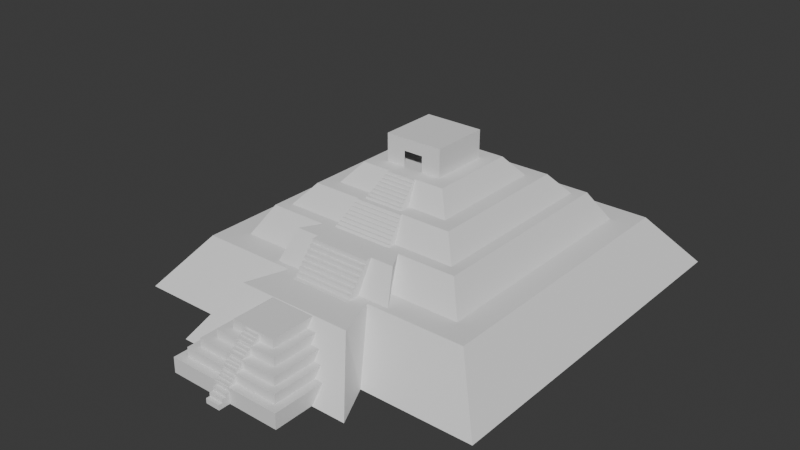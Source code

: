 # Source: PIRAMIDE_SOL.blend  (saved by Blender 4.1.24; exported with 4.5.12 LTS)
import bpy
from mathutils import Matrix  # noqa: F401  (used for matrix-valued properties, if any)

bpy.ops.wm.read_factory_settings(use_empty=True)
scene = bpy.context.scene
scene.name = 'Scene'

# ---- collections
col_collection = bpy.data.collections.new('Collection'); scene.collection.children.link(col_collection)

# ---- world
world_world = bpy.data.worlds.new('World'); scene.world = world_world
world_world.use_nodes = True; world_world.node_tree.nodes.clear()
_N = world_world.node_tree.nodes; _L = world_world.node_tree.links
n0 = _N.new('ShaderNodeOutputWorld'); n0.name = 'World Output'; n0.location = (300, 300)
n1 = _N.new('ShaderNodeBackground'); n1.name = 'Background'; n1.location = (10, 300)
n1.inputs[0].default_value = (0.05088, 0.05088, 0.05088, 1.0)
_L.new(n1.outputs[0], n0.inputs[0])
n0.is_active_output = True
world_world.color = (0.05088, 0.05088, 0.05088)
world_world.use_sun_shadow = False
world_world.sun_shadow_jitter_overblur = 0.0

# ---- meshes
me_cube_016 = bpy.data.meshes.new('Cube.016')
me_cube_016.from_pydata([(-2.041, -1.0, -1.0), (-2.041, -0.07321, -1.0), (-2.041, 1.13, 1.0), (2.041, -1.0, -1.0), (2.041, -0.07321, -1.0), (2.041, 1.13, 1.0), (-2.041, -1.0, -0.9276), (-2.041, 1.022, 1.0), (-2.041, -0.7591, -0.9276), (-2.041, -0.7591, -0.6522), (-2.041, -0.5181, -0.6522), (-2.041, -0.5181, -0.3768), (-2.041, -0.2772, -0.3768), (-2.041, -0.2772, -0.1015), (-2.041, -0.03621, -0.1015), (-2.041, -0.03621, 0.1739), (-2.041, 0.2047, 0.1739), (-2.041, 0.2047, 0.4493), (-2.041, 0.4457, 0.4493), (-2.041, 0.4457, 0.7246), (-2.041, 0.6866, 0.7246), (-2.041, 0.6866, 1.0), (2.041, 1.022, 1.0), (2.041, -1.0, -0.9276), (2.041, 0.6866, 1.0), (2.041, 0.6866, 0.7246), (2.041, 0.4457, 0.7246), (2.041, 0.4457, 0.4493), (2.041, 0.2047, 0.4493), (2.041, 0.2047, 0.1739), (2.041, -0.03621, 0.1739), (2.041, -0.03621, -0.1015), (2.041, -0.2772, -0.1015), (2.041, -0.2772, -0.3768), (2.041, -0.5181, -0.3768), (2.041, -0.5181, -0.6522), (2.041, -0.7591, -0.6522), (2.041, -0.7591, -0.9276), (-12.24, -3.169, -4.435), (-9.553, -0.3969, -0.9653), (-12.24, 21.5, -4.92), (-9.553, 18.86, -1.344), (12.24, -3.169, -4.435), (9.553, -0.3969, -0.9653), (12.24, 21.5, -4.92), (9.553, 18.86, -1.344), (-7.928, 1.241, -0.9975), (-7.928, 17.22, -1.312), (7.928, 17.22, -1.312), (7.928, 1.241, -0.9975), (-6.79, 2.425, 0.9744), (-6.79, 16.11, 0.705), (6.79, 16.11, 0.705), (6.79, 2.425, 0.9744), (-6.07, 3.15, 0.9601), (-6.07, 15.39, 0.7192), (6.07, 15.39, 0.7192), (6.07, 3.15, 0.9601), (-3.993, 5.27, 2.329), (-3.993, 13.32, 2.17), (3.993, 13.32, 2.17), (3.993, 5.27, 2.329), (-4.959, 4.296, 2.348), (-4.959, 14.29, 2.151), (4.959, 14.29, 2.151), (4.959, 4.296, 2.348), (-1.949, 7.355, 3.631), (-1.949, 11.28, 3.554), (1.949, 11.28, 3.554), (1.949, 7.355, 3.631), (-2.956, 6.34, 3.651), (-2.956, 12.3, 3.534), (2.956, 12.3, 3.534), (2.956, 6.34, 3.651), (-1.949, 7.39, 5.522), (-1.949, 11.32, 5.445), (1.949, 11.32, 5.445), (1.949, 7.39, 5.522), (4.08, 21.5, -4.92), (-4.08, 21.5, -4.92), (-3.184, 18.86, -1.344), (3.184, 18.86, -1.344), (-4.815, -3.169, -4.435), (4.815, -3.169, -4.435), (3.02, -0.3969, -0.9653), (-3.02, -0.3969, -0.9653), (-2.643, 17.22, -1.312), (2.643, 17.22, -1.312), (3.287, 1.241, -0.9975), (-3.287, 1.241, -0.9975), (-2.263, 16.11, 0.705), (2.263, 16.11, 0.705), (2.875, 2.425, 0.9744), (-2.875, 2.425, 0.9744), (-2.023, 15.39, 0.7192), (2.023, 15.39, 0.7192), (2.023, 3.15, 0.9601), (-2.023, 3.15, 0.9601), (-1.653, 14.29, 2.151), (1.653, 14.29, 2.151), (1.653, 4.296, 2.348), (-1.653, 4.296, 2.348), (-1.331, 13.32, 2.17), (1.331, 13.32, 2.17), (1.331, 5.27, 2.329), (-1.331, 5.27, 2.329), (-0.9853, 12.3, 3.534), (0.9853, 12.3, 3.534), (0.9853, 6.34, 3.651), (-0.9853, 6.34, 3.651), (-0.6495, 11.28, 3.554), (0.6495, 11.28, 3.554), (0.6495, 7.355, 3.631), (-0.6495, 7.355, 3.631), (-0.6495, 11.32, 5.445), (0.6495, 11.32, 5.445), (0.6495, 7.39, 5.522), (-0.6495, 7.39, 5.522), (-6.134, -5.941, -4.38), (6.134, -5.941, -4.38), (3.925, -3.169, -0.9107), (-3.925, -3.169, -0.9107), (4.187, -0.0512, -0.9721), (-4.187, -0.0512, -0.9721), (3.586, 1.133, 0.9998), (-3.586, 1.133, 0.9998), (2.023, 2.603, 0.9709), (-2.023, 2.603, 0.9709), (-1.331, 4.554, 2.343), (1.331, 4.554, 2.343), (1.653, 4.296, 2.348), (1.986, 2.676, 1.114), (1.653, 4.174, 2.35), (1.701, 4.082, 2.171), (1.701, 3.96, 2.174), (1.748, 3.868, 1.995), (1.748, 3.746, 1.997), (1.796, 3.654, 1.818), (1.796, 3.532, 1.82), (1.843, 3.44, 1.641), (1.843, 3.318, 1.644), (1.891, 3.226, 1.465), (1.891, 3.104, 1.467), (1.938, 3.012, 1.288), (1.938, 2.89, 1.29), (1.986, 2.798, 1.111), (-1.986, 2.676, 1.114), (-1.653, 4.296, 2.348), (-1.986, 2.798, 1.111), (-1.938, 2.89, 1.29), (-1.938, 3.012, 1.288), (-1.891, 3.104, 1.467), (-1.891, 3.226, 1.465), (-1.843, 3.318, 1.644), (-1.843, 3.44, 1.641), (-1.796, 3.532, 1.82), (-1.796, 3.654, 1.818), (-1.748, 3.746, 1.997), (-1.748, 3.868, 1.995), (-1.701, 3.96, 2.174), (-1.701, 4.082, 2.171), (-1.653, 4.174, 2.35), (0.9853, 6.34, 3.651), (1.294, 4.602, 2.484), (0.9853, 6.173, 3.654), (1.029, 6.115, 3.484), (1.029, 5.948, 3.487), (1.074, 5.891, 3.317), (1.074, 5.724, 3.32), (1.118, 5.667, 3.15), (1.118, 5.5, 3.153), (1.162, 5.442, 2.983), (1.162, 5.275, 2.986), (1.206, 5.218, 2.815), (1.206, 5.051, 2.819), (1.25, 4.993, 2.648), (1.25, 4.826, 2.652), (1.294, 4.769, 2.481), (-1.294, 4.602, 2.484), (-0.9853, 6.34, 3.651), (-1.294, 4.769, 2.481), (-1.25, 4.826, 2.652), (-1.25, 4.993, 2.648), (-1.206, 5.051, 2.819), (-1.206, 5.218, 2.815), (-1.162, 5.275, 2.986), (-1.162, 5.442, 2.983), (-1.118, 5.5, 3.153), (-1.118, 5.667, 3.15), (-1.074, 5.724, 3.32), (-1.074, 5.891, 3.317), (-1.029, 5.948, 3.487), (-1.029, 6.115, 3.484), (-0.9853, 6.173, 3.654), (3.892, -8.574, -3.238), (3.878, -8.595, -4.301), (-3.888, -8.573, -3.179), (-3.902, -8.594, -4.242), (3.337, -8.028, -3.245), (-3.333, -8.027, -3.195), (3.345, -8.015, -2.61), (-3.324, -8.014, -2.559), (2.832, -7.51, -2.616), (-2.812, -7.509, -2.573), (2.84, -7.499, -2.028), (-2.804, -7.498, -1.986), (2.192, -6.86, -2.036), (-2.155, -6.859, -2.004), (2.199, -6.849, -1.471), (-2.148, -6.848, -1.438), (1.551, -6.211, -1.479), (-1.5, -6.211, -1.455), (1.559, -6.2, -0.8933), (-1.493, -6.199, -0.8703), (-1.493, -3.193, -0.9311), (3.337, -5.074, -3.305), (3.892, -5.078, -3.309), (1.559, -3.211, -0.9538), (3.345, -4.587, -2.679), (2.192, -4.118, -2.092), (3.878, -5.921, -4.355), (1.551, -3.674, -1.53), (2.199, -3.678, -1.535), (2.832, -4.584, -2.675), (2.84, -4.122, -2.097), (3.892, -5.059, -3.309), (-3.888, -5.014, -3.251), (-3.902, -5.835, -4.298), (3.337, -5.056, -3.305), (-3.333, -5.017, -3.256), (3.345, -4.565, -2.679), (-3.325, -4.526, -2.63), (2.832, -4.562, -2.676), (-2.812, -4.529, -2.634), (2.84, -4.108, -2.097), (-2.804, -4.075, -2.055), (2.192, -4.104, -2.092), (-2.155, -4.078, -2.06), (2.199, -3.666, -1.535), (-2.148, -3.641, -1.503), (1.551, -3.663, -1.53), (-1.5, -3.645, -1.507), (1.559, -3.21, -0.9538), (-1.346, -3.193, -0.9322), (-1.493, -3.193, -0.9322), (3.878, -5.881, -4.356), (-0.4802, -8.574, -3.199), (0.4755, -8.574, -3.218), (0.474, -8.594, -4.281), (-0.489, -8.594, -4.262), (-0.4689, -8.027, -3.211), (0.4778, -8.027, -3.228), (-0.4533, -8.015, -2.576), (0.4694, -8.015, -2.593), (-0.4556, -7.51, -2.588), (0.4802, -7.51, -2.602), (-0.4518, -7.498, -2.0), (0.4841, -7.499, -2.014), (-0.4706, -6.859, -2.014), (0.5092, -6.86, -2.025), (-0.4656, -6.849, -1.449), (0.5142, -6.849, -1.46), (-0.4832, -6.211, -1.463), (0.5341, -6.211, -1.471), (-0.4755, -6.199, -0.878), (0.5418, -6.2, -0.8856), (-0.4755, -3.199, -0.9387), (0.5418, -3.205, -0.9463), (-0.3778, -3.199, -0.9394), (0.5906, -3.204, -0.9466), (0.474, -9.365, -4.266), (-0.489, -9.365, -4.247), (-0.4689, -8.546, -3.201), (0.4778, -8.546, -3.218), (-0.4556, -7.994, -2.578), (0.4802, -7.995, -2.592), (-0.4359, -7.48, -2.002), (0.4733, -7.48, -2.013), (-0.4832, -6.797, -1.452), (0.5341, -6.797, -1.459), (-0.4802, -8.574, -3.199), (-0.4886, -9.363, -4.159), (-0.4814, -8.578, -3.443), (-0.4826, -8.835, -3.438), (-0.4838, -8.84, -3.681), (-0.485, -9.097, -3.676), (-0.4862, -9.101, -3.92), (-0.4874, -9.358, -3.915), (0.4744, -9.363, -4.178), (0.4755, -8.574, -3.218), (0.4756, -9.359, -3.935), (0.4744, -9.102, -3.94), (0.4756, -9.097, -3.696), (0.4744, -8.84, -3.701), (0.4755, -8.836, -3.457), (0.4743, -8.579, -3.462), (-0.4533, -8.015, -2.576), (-0.4689, -8.546, -3.201), (-0.4542, -8.018, -2.735), (-0.4582, -8.191, -2.731), (-0.4591, -8.194, -2.89), (-0.4631, -8.367, -2.887), (-0.464, -8.37, -3.046), (-0.468, -8.543, -3.042), (0.4778, -8.546, -3.218), (0.4694, -8.015, -2.593), (0.4787, -8.543, -3.059), (0.4747, -8.37, -3.062), (0.4756, -8.367, -2.904), (0.4716, -8.194, -2.907), (0.4725, -8.191, -2.748), (0.4685, -8.018, -2.752), (-0.4518, -7.498, -2.0), (-0.4555, -7.994, -2.556), (-0.4527, -7.501, -2.141), (-0.4527, -7.663, -2.138), (-0.4536, -7.665, -2.28), (-0.4536, -7.827, -2.276), (-0.4546, -7.83, -2.418), (-0.4546, -7.991, -2.415), (0.4804, -7.994, -2.57), (0.4841, -7.499, -2.014), (0.4813, -7.992, -2.429), (0.4813, -7.83, -2.432), (0.4822, -7.827, -2.291), (0.4822, -7.666, -2.294), (0.4831, -7.663, -2.152), (0.4831, -7.501, -2.156), (-0.4656, -6.849, -1.449), (-0.4359, -7.48, -2.002), (-0.4582, -6.851, -1.59), (-0.4582, -7.058, -1.586), (-0.4508, -7.061, -1.727), (-0.4508, -7.267, -1.723), (-0.4434, -7.27, -1.865), (-0.4434, -7.477, -1.861), (0.4733, -7.48, -2.012), (0.5142, -6.849, -1.46), (0.4836, -7.477, -1.871), (0.4836, -7.27, -1.875), (0.4938, -7.268, -1.734), (0.4938, -7.061, -1.738), (0.504, -7.058, -1.597), (0.504, -6.851, -1.601), (-0.4755, -6.199, -0.878), (-0.4829, -6.797, -1.432), (-0.4773, -6.202, -1.019), (-0.4773, -6.398, -1.015), (-0.4792, -6.4, -1.157), (-0.4792, -6.596, -1.153), (-0.481, -6.599, -1.294), (-0.481, -6.794, -1.29), (0.5344, -6.797, -1.44), (0.5418, -6.2, -0.8856), (0.5362, -6.794, -1.298), (0.5362, -6.599, -1.302), (0.5381, -6.596, -1.161), (0.5381, -6.401, -1.165), (0.54, -6.398, -1.023), (0.54, -6.202, -1.027), (1.949, 11.3, 4.612), (1.949, 7.375, 4.689), (-1.949, 7.375, 4.689), (-1.949, 11.3, 4.612), (0.6495, 11.3, 4.612), (-0.6495, 11.3, 4.612), (-0.6495, 7.375, 4.689), (0.6495, 7.375, 4.689)], [], [(5, 2, 7, 22), (1, 2, 5, 4), (0, 6, 8, 9, 10, 11, 12, 13, 14, 15, 16, 17, 18, 19, 20, 21, 7, 2, 1), (1, 4, 3, 0), (4, 5, 22, 24, 25, 26, 27, 28, 29, 30, 31, 32, 33, 34, 35, 36, 37, 23, 3), (22, 7, 21, 24), (24, 21, 20, 25), (25, 20, 19, 26), (26, 19, 18, 27), (27, 18, 17, 28), (28, 17, 16, 29), (29, 16, 15, 30), (30, 15, 14, 31), (31, 14, 13, 32), (32, 13, 12, 33), (33, 12, 11, 34), (34, 11, 10, 35), (35, 10, 9, 36), (36, 9, 8, 37), (37, 8, 6, 23), (3, 23, 6, 0), (38, 39, 41, 40), (78, 81, 45, 44), (44, 45, 43, 42), (82, 85, 39, 38), (78, 44, 42, 83), (43, 45, 48, 49), (88, 49, 53, 92), (41, 39, 46, 47), (84, 43, 49, 88), (80, 41, 47, 86), (92, 53, 57, 96), (86, 47, 51, 90), (49, 48, 52, 53), (47, 46, 50, 51), (96, 57, 65, 100), (90, 51, 55, 94), (53, 52, 56, 57), (51, 50, 54, 55), (61, 60, 72, 73), (94, 55, 63, 98), (57, 56, 64, 65), (55, 54, 62, 63), (58, 59, 63, 62), (103, 60, 64, 99), (60, 61, 65, 64), (105, 58, 62, 101), (361, 360, 76, 77), (59, 58, 70, 71), (104, 61, 73, 108), (102, 59, 71, 106), (66, 67, 71, 70), (111, 68, 72, 107), (68, 69, 73, 72), (113, 66, 70, 109), (114, 75, 74, 117), (363, 362, 74, 75), (367, 361, 77, 116), (365, 363, 75, 114), (360, 364, 115, 76), (364, 365, 114, 115), (362, 366, 117, 74), (366, 367, 116, 117), (76, 115, 116, 77), (115, 114, 117, 116), (69, 112, 108, 73), (112, 113, 109, 108), (67, 110, 106, 71), (110, 111, 107, 106), (60, 103, 107, 72), (103, 102, 106, 107), (58, 105, 109, 70), (109, 105, 128, 178, 180, 181, 182, 183, 184, 185, 186, 187, 188, 189, 190, 191, 192, 193, 179), (61, 104, 100, 65), (104, 105, 101, 100), (59, 102, 98, 63), (102, 103, 99, 98), (56, 95, 99, 64), (95, 94, 98, 99), (52, 91, 95, 56), (91, 90, 94, 95), (54, 97, 101, 62), (97, 96, 126, 127), (48, 87, 91, 52), (87, 86, 90, 91), (50, 93, 97, 54), (93, 92, 96, 97), (45, 81, 87, 48), (81, 80, 86, 87), (39, 85, 89, 46), (85, 84, 88, 89), (46, 89, 93, 50), (93, 89, 123, 125), (40, 79, 82, 38), (79, 78, 83, 82), (42, 43, 84, 83), (83, 84, 120, 119), (40, 41, 80, 79), (79, 80, 81, 78), (119, 120, 121, 118), (85, 82, 118, 121), (84, 85, 121, 120), (82, 83, 119, 118), (123, 122, 124, 125), (92, 93, 125, 124), (89, 88, 122, 123), (88, 92, 124, 122), (96, 100, 130, 132, 133, 134, 135, 136, 137, 138, 139, 140, 141, 142, 143, 144, 145, 131, 126), (101, 97, 127, 146, 148, 149, 150, 151, 152, 153, 154, 155, 156, 157, 158, 159, 160, 161, 147), (104, 108, 162, 164, 165, 166, 167, 168, 169, 170, 171, 172, 173, 174, 175, 176, 177, 163, 129), (127, 126, 131, 146), (130, 147, 161, 132), (132, 161, 160, 133), (133, 160, 159, 134), (134, 159, 158, 135), (135, 158, 157, 136), (136, 157, 156, 137), (137, 156, 155, 138), (138, 155, 154, 139), (139, 154, 153, 140), (140, 153, 152, 141), (141, 152, 151, 142), (142, 151, 150, 143), (143, 150, 149, 144), (144, 149, 148, 145), (145, 148, 146, 131), (100, 101, 147, 130), (108, 109, 179, 162), (105, 104, 129, 128), (162, 179, 193, 164), (164, 193, 192, 165), (165, 192, 191, 166), (166, 191, 190, 167), (167, 190, 189, 168), (168, 189, 188, 169), (169, 188, 187, 170), (170, 187, 186, 171), (171, 186, 185, 172), (172, 185, 184, 173), (173, 184, 183, 174), (174, 183, 182, 175), (175, 182, 181, 176), (176, 181, 180, 177), (177, 180, 178, 163), (128, 129, 163, 178), (225, 245, 220, 216), (246, 196, 197, 249), (246, 250, 199, 196), (225, 216, 215, 228), (230, 218, 223, 232), (228, 215, 218, 230), (250, 252, 201, 199), (252, 254, 203, 201), (254, 256, 205, 203), (232, 223, 224, 234), (234, 224, 219, 236), (256, 258, 207, 205), (236, 219, 222, 238), (258, 260, 209, 207), (262, 264, 213, 211), (260, 262, 211, 209), (238, 222, 221, 240), (264, 266, 214, 213), (240, 221, 217, 242), (244, 243, 214), (219, 206, 204, 224), (221, 210, 208, 222), (222, 208, 206, 219), (217, 212, 210, 221), (215, 198, 194, 216), (216, 194, 195, 220), (223, 202, 200, 218), (218, 200, 198, 215), (224, 204, 202, 223), (266, 214, 243, 268), (211, 213, 214, 244, 241), (209, 211, 241, 239), (207, 209, 239, 237), (205, 207, 237, 235), (203, 205, 235, 233), (201, 203, 233, 231), (199, 201, 231, 229), (197, 227, 245, 220, 195, 248, 249), (196, 226, 227, 197), (196, 199, 229, 226), (244, 241, 239, 237, 235, 233, 231, 229, 226, 227, 245, 225, 228, 230, 232, 234, 236, 238, 240, 242, 269, 268, 243), (217, 267, 269, 242), (267, 266, 268, 269), (212, 217, 267, 265), (265, 267, 266, 264), (208, 210, 263, 261), (261, 263, 262, 260), (210, 212, 265, 263), (247, 289, 295, 294, 293, 292, 291, 290, 288, 270, 248), (206, 208, 261, 259), (246, 280, 289, 247), (204, 206, 259, 257), (257, 259, 258, 256), (202, 204, 257, 255), (200, 202, 255, 253), (253, 255, 254, 252), (198, 200, 253, 251), (261, 337, 343, 342, 341, 340, 339, 338, 336, 277, 259), (194, 198, 251, 247), (247, 251, 250, 246), (194, 247, 248, 195), (257, 321, 327, 326, 325, 324, 323, 322, 320, 275, 255), (262, 278, 345, 351, 350, 349, 348, 347, 346, 344, 264), (258, 276, 329, 335, 334, 333, 332, 331, 330, 328, 260), (254, 274, 313, 319, 318, 317, 316, 315, 314, 312, 256), (250, 272, 297, 303, 302, 301, 300, 299, 298, 296, 252), (249, 271, 281, 287, 286, 285, 284, 283, 282, 280, 246), (265, 353, 359, 358, 357, 356, 355, 354, 352, 279, 263), (255, 275, 274, 254), (263, 279, 278, 262), (264, 344, 353, 265), (248, 270, 271, 249), (260, 328, 337, 261), (275, 320, 313, 274), (253, 305, 311, 310, 309, 308, 307, 306, 304, 273, 251), (279, 352, 345, 278), (251, 273, 272, 250), (259, 277, 276, 258), (277, 336, 329, 276), (273, 304, 297, 272), (280, 282, 295, 289), (282, 283, 294, 295), (283, 284, 293, 294), (284, 285, 292, 293), (285, 286, 291, 292), (286, 287, 290, 291), (287, 281, 288, 290), (288, 281, 271, 270), (296, 298, 311, 305), (298, 299, 310, 311), (299, 300, 309, 310), (300, 301, 308, 309), (301, 302, 307, 308), (302, 303, 306, 307), (303, 297, 304, 306), (252, 296, 305, 253), (312, 314, 327, 321), (314, 315, 326, 327), (315, 316, 325, 326), (316, 317, 324, 325), (317, 318, 323, 324), (318, 319, 322, 323), (319, 313, 320, 322), (328, 330, 343, 337), (330, 331, 342, 343), (331, 332, 341, 342), (332, 333, 340, 341), (333, 334, 339, 340), (334, 335, 338, 339), (335, 329, 336, 338), (344, 346, 359, 353), (346, 347, 358, 359), (347, 348, 357, 358), (348, 349, 356, 357), (349, 350, 355, 356), (350, 351, 354, 355), (351, 345, 352, 354), (256, 312, 321, 257), (66, 113, 112, 69, 68, 111, 110, 67), (66, 113, 366, 362), (111, 110, 365, 364), (68, 111, 364, 360), (110, 67, 363, 365), (112, 69, 361, 367), (67, 66, 362, 363), (69, 68, 360, 361)])
_uv = me_cube_016.uv_layers.new(name='UVMap')
_uv.uv.foreach_set('vector', [0.4364, 0.2505, 0.3977, 0.2505, 0.3977, 0.2494, 0.4364, 0.2494, 0.6149, 0.6264, 0.6149, 0.6075, 0.6535, 0.6075, 0.6535, 0.6264, 0.01989, 0.7956, 0.02041, 0.7952, 0.02191, 0.7969, 0.02386, 0.7952, 0.02536, 0.7969, 0.02732, 0.7952, 0.02882, 0.7969, 0.03078, 0.7952, 0.03228, 0.7969, 0.03423, 0.7952, 0.03573, 0.7969, 0.03769, 0.7952, 0.03919, 0.7969, 0.04114, 0.7952, 0.04264, 0.7969, 0.0446, 0.7952, 0.04669, 0.7976, 0.04736, 0.7984, 0.02566, 0.8022, 0.4979, 0.7283, 0.4593, 0.7283, 0.4593, 0.7195, 0.4979, 0.7195, 0.8155, 0.1753, 0.7938, 0.1714, 0.7945, 0.1706, 0.7966, 0.1682, 0.7986, 0.1699, 0.8001, 0.1682, 0.802, 0.1699, 0.8035, 0.1682, 0.8055, 0.1699, 0.807, 0.1682, 0.8089, 0.1699, 0.8104, 0.1682, 0.8124, 0.1699, 0.8139, 0.1682, 0.8158, 0.1699, 0.8173, 0.1682, 0.8193, 0.1699, 0.8208, 0.1682, 0.8213, 0.1687, 0.4364, 0.2494, 0.3977, 0.2494, 0.3977, 0.2463, 0.4364, 0.2463, 0.4762, 0.2463, 0.5148, 0.2463, 0.5148, 0.2488, 0.4762, 0.2488, 0.1271, 0.7974, 0.08846, 0.7974, 0.08846, 0.7951, 0.1271, 0.7951, 0.1754, 0.7611, 0.2141, 0.7611, 0.2141, 0.7637, 0.1754, 0.7637, 0.2141, 0.8057, 0.1754, 0.8057, 0.1754, 0.8034, 0.2141, 0.8034, 0.614, 0.7741, 0.6527, 0.7741, 0.6527, 0.7766, 0.614, 0.7766, 0.809, 0.6098, 0.7703, 0.6098, 0.7703, 0.6075, 0.809, 0.6075, 0.4593, 0.7681, 0.4979, 0.7681, 0.4979, 0.7706, 0.4593, 0.7706, 0.8096, 0.5367, 0.7709, 0.5367, 0.7709, 0.5344, 0.8096, 0.5344, 0.6956, 0.7761, 0.7343, 0.7761, 0.7343, 0.7786, 0.6956, 0.7786, 0.811, 0.7212, 0.7723, 0.7212, 0.7723, 0.7189, 0.811, 0.7189, 0.7378, 0.4386, 0.7765, 0.4386, 0.7765, 0.4411, 0.7378, 0.4411, 0.307, 0.7804, 0.2683, 0.7804, 0.2683, 0.7781, 0.307, 0.7781, 0.7378, 0.4809, 0.7765, 0.4809, 0.7765, 0.4835, 0.7378, 0.4835, 0.419, 0.7907, 0.3804, 0.7907, 0.3804, 0.7884, 0.419, 0.7884, 0.614, 0.817, 0.614, 0.8164, 0.6527, 0.8164, 0.6527, 0.817, 0.2683, 0.4946, 0.2949, 0.4598, 0.4771, 0.4598, 0.5018, 0.4946, 0.4741, 0.1284, 0.4657, 0.09446, 0.526, 0.09446, 0.5514, 0.1284, 0.3196, 0.05467, 0.344, 0.01989, 0.5261, 0.01989, 0.553, 0.05467, 0.4926, 0.2065, 0.4756, 0.1682, 0.5374, 0.1682, 0.5629, 0.2065, 0.2798, 0.1744, 0.2798, 0.2517, 0.04615, 0.2517, 0.04615, 0.1814, 0.2023, 0.4724, 0.01989, 0.4724, 0.03541, 0.457, 0.1868, 0.457, 0.7299, 0.04074, 0.686, 0.04074, 0.6968, 0.01989, 0.7338, 0.01989, 0.01989, 0.2915, 0.2023, 0.2915, 0.1868, 0.3068, 0.03541, 0.3068, 0.2023, 0.4105, 0.2023, 0.4724, 0.1868, 0.457, 0.1868, 0.413, 0.01989, 0.3518, 0.01989, 0.2915, 0.03541, 0.3068, 0.03541, 0.3569, 0.398, 0.383, 0.398, 0.42, 0.3911, 0.4132, 0.3911, 0.3749, 0.06994, 0.5906, 0.01989, 0.5906, 0.03067, 0.5714, 0.07353, 0.5714, 0.4195, 0.5539, 0.2683, 0.5539, 0.2787, 0.5344, 0.4081, 0.5344, 0.1711, 0.5316, 0.01989, 0.5316, 0.03113, 0.5121, 0.1607, 0.5121, 0.7276, 0.5498, 0.6893, 0.5498, 0.6998, 0.5344, 0.7311, 0.5344, 0.2683, 0.3343, 0.2683, 0.2915, 0.2752, 0.2983, 0.2752, 0.3366, 0.398, 0.42, 0.2683, 0.42, 0.2752, 0.4132, 0.3911, 0.4132, 0.2683, 0.2915, 0.398, 0.2915, 0.3911, 0.2983, 0.2752, 0.2983, 0.3445, 0.6839, 0.2683, 0.6839, 0.2777, 0.6707, 0.3341, 0.6707, 0.4976, 0.6797, 0.4593, 0.6797, 0.4698, 0.6661, 0.5011, 0.6661, 0.1356, 0.6443, 0.01989, 0.6443, 0.02998, 0.6303, 0.1245, 0.6303, 0.5751, 0.6264, 0.4593, 0.6264, 0.4703, 0.6124, 0.5649, 0.6124, 0.5355, 0.3006, 0.4592, 0.3006, 0.45, 0.2915, 0.5447, 0.2915, 0.4592, 0.351, 0.4592, 0.3762, 0.45, 0.3854, 0.45, 0.3541, 0.4592, 0.3762, 0.5355, 0.3762, 0.5447, 0.3854, 0.45, 0.3854, 0.5355, 0.3258, 0.5355, 0.3006, 0.5447, 0.2915, 0.5447, 0.3228, 0.7351, 0.2993, 0.698, 0.2993, 0.698, 0.2915, 0.7352, 0.2915, 0.6788, 0.2335, 0.6026, 0.2335, 0.6129, 0.2202, 0.6693, 0.2202, 0.5629, 0.7342, 0.5377, 0.7342, 0.5475, 0.7195, 0.5662, 0.7195, 0.6392, 0.6791, 0.614, 0.6791, 0.6238, 0.6661, 0.6425, 0.6661, 0.5884, 0.4481, 0.5512, 0.4481, 0.5416, 0.4386, 0.598, 0.4386, 0.5512, 0.4727, 0.5512, 0.485, 0.5416, 0.4946, 0.5416, 0.4759, 0.5512, 0.485, 0.5884, 0.485, 0.598, 0.4946, 0.5416, 0.4946, 0.5884, 0.4604, 0.5884, 0.4481, 0.598, 0.4386, 0.598, 0.4573, 0.3818, 0.6059, 0.3818, 0.5936, 0.419, 0.5936, 0.419, 0.6059, 0.7305, 0.6153, 0.6933, 0.6153, 0.6933, 0.6075, 0.7305, 0.6075, 0.7079, 0.7266, 0.6956, 0.7266, 0.6956, 0.7189, 0.7079, 0.7189, 0.7104, 0.3728, 0.6981, 0.3728, 0.6981, 0.365, 0.7104, 0.365, 0.735, 0.3728, 0.7227, 0.3728, 0.7227, 0.365, 0.735, 0.365, 0.7227, 0.3728, 0.7104, 0.3728, 0.7104, 0.365, 0.7227, 0.365, 0.7325, 0.7266, 0.7202, 0.7266, 0.7202, 0.7189, 0.7325, 0.7189, 0.7202, 0.7266, 0.7079, 0.7266, 0.7079, 0.7189, 0.7202, 0.7189, 0.3818, 0.6305, 0.3818, 0.6182, 0.419, 0.6182, 0.419, 0.6305, 0.3818, 0.6182, 0.3818, 0.6059, 0.419, 0.6059, 0.419, 0.6182, 0.5884, 0.485, 0.5884, 0.4727, 0.598, 0.4759, 0.598, 0.4946, 0.5884, 0.4727, 0.5884, 0.4604, 0.598, 0.4573, 0.598, 0.4759, 0.5512, 0.4481, 0.5512, 0.4604, 0.5416, 0.4573, 0.5416, 0.4386, 0.5512, 0.4604, 0.5512, 0.4727, 0.5416, 0.4759, 0.5416, 0.4573, 0.6896, 0.6791, 0.6644, 0.6791, 0.6612, 0.6661, 0.6798, 0.6661, 0.6644, 0.6791, 0.6392, 0.6791, 0.6425, 0.6661, 0.6612, 0.6661, 0.2968, 0.7383, 0.2716, 0.7383, 0.2683, 0.7237, 0.287, 0.7237, 0.8699, 0.6084, 0.8541, 0.6124, 0.8488, 0.6083, 0.8499, 0.6075, 0.8512, 0.6084, 0.8526, 0.6075, 0.8539, 0.6084, 0.8553, 0.6075, 0.8565, 0.6084, 0.858, 0.6075, 0.8592, 0.6084, 0.8606, 0.6075, 0.8619, 0.6084, 0.8633, 0.6075, 0.8645, 0.6084, 0.866, 0.6075, 0.8672, 0.6084, 0.8686, 0.6075, 0.8699, 0.6084, 0.5355, 0.3762, 0.5355, 0.351, 0.5447, 0.3541, 0.5447, 0.3854, 0.5355, 0.351, 0.5355, 0.3258, 0.5447, 0.3228, 0.5447, 0.3541, 0.4592, 0.3006, 0.4592, 0.3258, 0.45, 0.3228, 0.45, 0.2915, 0.4592, 0.3258, 0.4592, 0.351, 0.45, 0.3541, 0.45, 0.3228, 0.5742, 0.6797, 0.5359, 0.6797, 0.5324, 0.6661, 0.5637, 0.6661, 0.5359, 0.6797, 0.4976, 0.6797, 0.5011, 0.6661, 0.5324, 0.6661, 0.2683, 0.42, 0.2683, 0.3772, 0.2752, 0.3749, 0.2752, 0.4132, 0.2683, 0.3772, 0.2683, 0.3343, 0.2752, 0.3366, 0.2752, 0.3749, 0.6558, 0.7343, 0.6175, 0.7343, 0.614, 0.7189, 0.6453, 0.7189, 0.3579, 0.2514, 0.3196, 0.2514, 0.3196, 0.2463, 0.3579, 0.2463, 0.17, 0.5906, 0.12, 0.5906, 0.1164, 0.5714, 0.1593, 0.5714, 0.12, 0.5906, 0.06994, 0.5906, 0.07353, 0.5714, 0.1164, 0.5714, 0.398, 0.2915, 0.398, 0.3285, 0.3911, 0.3366, 0.3911, 0.2983, 0.398, 0.3285, 0.398, 0.383, 0.3911, 0.3749, 0.3911, 0.3366, 0.01989, 0.4724, 0.01989, 0.4121, 0.03541, 0.4069, 0.03541, 0.457, 0.01989, 0.4121, 0.01989, 0.3518, 0.03541, 0.3569, 0.03541, 0.4069, 0.2023, 0.2915, 0.2023, 0.3533, 0.1868, 0.3508, 0.1868, 0.3068, 0.2023, 0.3533, 0.2023, 0.4105, 0.1868, 0.413, 0.1868, 0.3508, 0.2233, 0.7213, 0.1793, 0.7213, 0.1754, 0.7005, 0.2125, 0.7005, 0.1171, 0.7553, 0.09515, 0.7553, 0.08846, 0.7447, 0.1106, 0.7447, 0.2798, 0.01989, 0.2798, 0.09715, 0.04615, 0.09019, 0.04615, 0.01989, 0.2798, 0.09715, 0.2798, 0.1744, 0.04615, 0.1814, 0.04615, 0.09019, 0.4593, 0.5726, 0.4847, 0.5344, 0.5466, 0.5344, 0.5296, 0.5726, 0.6811, 0.4595, 0.6378, 0.4594, 0.6545, 0.4386, 0.6981, 0.4386, 0.3196, 0.1284, 0.3451, 0.09446, 0.4054, 0.09446, 0.3969, 0.1284, 0.3969, 0.1284, 0.4054, 0.09446, 0.4657, 0.09446, 0.4741, 0.1284, 0.3196, 0.2065, 0.3405, 0.1682, 0.4149, 0.1682, 0.4358, 0.2065, 0.07986, 0.7049, 0.03671, 0.7049, 0.01989, 0.6841, 0.06332, 0.6841, 0.2023, 0.4105, 0.2023, 0.3533, 0.2285, 0.3447, 0.2285, 0.4191, 0.04615, 0.09019, 0.04615, 0.1814, 0.01989, 0.1939, 0.01989, 0.0777, 0.6705, 0.1153, 0.5912, 0.1153, 0.5969, 0.09446, 0.6648, 0.09446, 0.398, 0.383, 0.398, 0.3285, 0.4102, 0.3218, 0.4102, 0.3897, 0.6734, 0.1804, 0.6112, 0.1804, 0.6026, 0.1682, 0.6819, 0.1682, 0.04191, 0.7554, 0.01989, 0.7554, 0.02652, 0.7447, 0.04867, 0.7447, 0.8684, 0.2954, 0.8514, 0.2922, 0.8514, 0.2922, 0.8523, 0.2915, 0.8541, 0.2922, 0.855, 0.2915, 0.8567, 0.2922, 0.8576, 0.2915, 0.8594, 0.2922, 0.8603, 0.2915, 0.8621, 0.2922, 0.8629, 0.2915, 0.8647, 0.2922, 0.8656, 0.2915, 0.8674, 0.2922, 0.8682, 0.2915, 0.87, 0.2922, 0.8709, 0.2915, 0.8723, 0.2921, 0.873, 0.3657, 0.8561, 0.3689, 0.8522, 0.3656, 0.8536, 0.365, 0.8544, 0.3657, 0.8562, 0.365, 0.8571, 0.3657, 0.8589, 0.365, 0.8598, 0.3657, 0.8615, 0.365, 0.8624, 0.3657, 0.8642, 0.365, 0.8651, 0.3657, 0.8668, 0.365, 0.8677, 0.3657, 0.8695, 0.365, 0.8704, 0.3657, 0.8721, 0.365, 0.873, 0.3657, 0.8619, 0.8681, 0.8461, 0.8641, 0.8461, 0.8641, 0.8473, 0.8631, 0.8487, 0.8641, 0.85, 0.8631, 0.8514, 0.8641, 0.8527, 0.8631, 0.8541, 0.8641, 0.8553, 0.8631, 0.8568, 0.8641, 0.858, 0.8631, 0.8594, 0.8641, 0.8607, 0.8631, 0.8621, 0.8641, 0.8633, 0.8631, 0.8648, 0.8641, 0.866, 0.8631, 0.8672, 0.8639, 0.4976, 0.8119, 0.4593, 0.8119, 0.4596, 0.8104, 0.4972, 0.8104, 0.4117, 0.8726, 0.3804, 0.8726, 0.3804, 0.8714, 0.4117, 0.8714, 0.2688, 0.8611, 0.3001, 0.8611, 0.3005, 0.863, 0.2683, 0.863, 0.8063, 0.8643, 0.7741, 0.8643, 0.7741, 0.8631, 0.8063, 0.8631, 0.6145, 0.8568, 0.6467, 0.8568, 0.6471, 0.8587, 0.614, 0.8587, 0.5708, 0.8625, 0.5377, 0.8625, 0.5377, 0.8614, 0.5708, 0.8614, 0.1759, 0.8455, 0.209, 0.8455, 0.2094, 0.8474, 0.1754, 0.8474, 0.7296, 0.8605, 0.6956, 0.8605, 0.6956, 0.8594, 0.7296, 0.8594, 0.7745, 0.8215, 0.8085, 0.8215, 0.809, 0.8233, 0.7741, 0.8233, 0.4942, 0.8528, 0.4593, 0.8528, 0.4593, 0.8517, 0.4942, 0.8517, 0.5382, 0.8197, 0.5731, 0.8197, 0.5735, 0.8216, 0.5377, 0.8216, 0.4162, 0.8317, 0.3804, 0.8317, 0.3804, 0.8305, 0.4162, 0.8305, 0.7754, 0.2915, 0.8112, 0.2915, 0.8117, 0.2933, 0.7749, 0.2933, 0.305, 0.8213, 0.2683, 0.8213, 0.2683, 0.8202, 0.305, 0.8202, 0.7752, 0.365, 0.8119, 0.365, 0.8124, 0.3668, 0.7748, 0.3668, 0.7332, 0.8196, 0.6956, 0.8196, 0.6956, 0.8184, 0.7332, 0.8184, 0.3403, 0.8611, 0.3403, 0.8611, 0.3403, 0.8611, 0.3403, 0.8611, 0.9662, 0.09446, 0.9662, 0.09446, 0.9662, 0.09446, 0.9662, 0.09446, 0.0451, 0.8488, 0.01989, 0.8488, 0.01989, 0.842, 0.0451, 0.842, 0.5564, 0.9039, 0.5377, 0.9039, 0.5377, 0.9023, 0.5564, 0.9023, 0.8837, 0.4386, 0.9024, 0.4386, 0.9028, 0.4403, 0.8833, 0.4403, 0.9028, 0.486, 0.8833, 0.486, 0.8833, 0.4844, 0.9028, 0.4844, 0.6144, 0.8985, 0.6339, 0.8985, 0.6343, 0.9002, 0.614, 0.9002, 0.716, 0.9019, 0.6956, 0.9019, 0.6956, 0.9003, 0.716, 0.9003, 0.8708, 0.6661, 0.8912, 0.6661, 0.8916, 0.6678, 0.8704, 0.6678, 0.4804, 0.8942, 0.4593, 0.8942, 0.4593, 0.8926, 0.4804, 0.8926, 0.1758, 0.8872, 0.197, 0.8872, 0.1974, 0.8889, 0.1754, 0.8889, 0.0419, 0.8902, 0.01989, 0.8902, 0.01989, 0.8886, 0.0419, 0.8886, 0.8611, 0.2202, 0.8831, 0.2202, 0.8835, 0.2219, 0.8607, 0.2219, 0.8839, 0.1698, 0.8611, 0.1698, 0.8611, 0.1682, 0.8839, 0.1682, 0.8542, 0.09446, 0.8771, 0.09446, 0.8775, 0.09616, 0.8538, 0.09616, 0.1121, 0.8841, 0.08846, 0.8841, 0.08846, 0.8825, 0.1121, 0.8825, 0.8498, 0.5344, 0.8734, 0.5344, 0.8739, 0.5361, 0.8493, 0.5361, 0.8753, 0.7205, 0.8508, 0.7205, 0.8508, 0.7189, 0.8753, 0.7189, 0.874, 0.8229, 0.8488, 0.8229, 0.8491, 0.8215, 0.8736, 0.8215, 0.419, 0.7386, 0.4115, 0.7486, 0.4111, 0.7486, 0.4188, 0.7386, 0.7541, 0.1682, 0.7218, 0.1682, 0.7217, 0.1783, 0.754, 0.1783, 0.6259, 0.2915, 0.6258, 0.2966, 0.6529, 0.2966, 0.6581, 0.2915, 0.5845, 0.3247, 0.5845, 0.3246, 0.5897, 0.3246, 0.5897, 0.3248, 0.5864, 0.5671, 0.5864, 0.5668, 0.5912, 0.5669, 0.5912, 0.5671, 0.5658, 0.78, 0.5657, 0.78, 0.5701, 0.7739, 0.5704, 0.7739, 0.8434, 0.4446, 0.8435, 0.4386, 0.8163, 0.4386, 0.8163, 0.4446, 0.6223, 0.5344, 0.6223, 0.5392, 0.6447, 0.5392, 0.6495, 0.5344, 0.8681, 0.02546, 0.8681, 0.01989, 0.8458, 0.01989, 0.8458, 0.02546, 0.802, 0.7817, 0.8018, 0.7817, 0.806, 0.7761, 0.8062, 0.7761, 0.5928, 0.05201, 0.5928, 0.05187, 0.5989, 0.05191, 0.5989, 0.05205, 0.6239, 0.01989, 0.6241, 0.02594, 0.6401, 0.02594, 0.6462, 0.01989, 0.8168, 0.2256, 0.8167, 0.2256, 0.8208, 0.2202, 0.8209, 0.2202, 0.2269, 0.5175, 0.2269, 0.5121, 0.211, 0.5121, 0.2109, 0.5175, 0.3278, 0.9083, 0.3278, 0.9028, 0.3182, 0.9028, 0.3182, 0.9083, 0.2007, 0.6303, 0.2008, 0.6364, 0.2105, 0.6364, 0.2166, 0.6303, 0.1754, 0.6605, 0.1754, 0.6604, 0.1816, 0.6604, 0.1816, 0.6605, 0.4094, 0.6703, 0.4094, 0.6987, 0.419, 0.6988, 0.419, 0.6703, 0.1126, 0.8427, 0.1125, 0.8427, 0.1167, 0.8372, 0.1167, 0.8372, 0.3195, 0.5937, 0.3182, 0.5936, 0.3195, 0.5936, 0.5989, 0.05191, 0.5989, 0.02594, 0.5928, 0.01989, 0.5928, 0.05187, 0.1816, 0.6604, 0.1816, 0.6364, 0.1754, 0.6303, 0.1754, 0.6604, 0.8208, 0.2202, 0.7907, 0.2202, 0.7908, 0.2256, 0.8167, 0.2256, 0.1167, 0.8372, 0.08846, 0.8372, 0.08847, 0.8427, 0.1125, 0.8427, 0.5897, 0.3246, 0.5897, 0.2966, 0.5845, 0.2915, 0.5845, 0.3246, 0.4188, 0.7386, 0.3858, 0.7386, 0.3858, 0.7486, 0.4111, 0.7486, 0.5912, 0.5669, 0.5912, 0.5392, 0.5864, 0.5344, 0.5864, 0.5668, 0.5701, 0.7739, 0.5377, 0.7739, 0.5377, 0.78, 0.5657, 0.78, 0.806, 0.7761, 0.7741, 0.7761, 0.7741, 0.7817, 0.8018, 0.7817, 0.4094, 0.6987, 0.419, 0.6988, 0.4176, 0.6988, 0.4085, 0.6987, 0.8306, 0.6717, 0.8306, 0.6662, 0.8022, 0.6662, 0.8022, 0.6662, 0.8063, 0.6717, 0.2166, 0.6303, 0.2105, 0.6364, 0.2105, 0.6607, 0.2166, 0.6607, 0.814, 0.09981, 0.814, 0.09446, 0.7837, 0.09446, 0.7877, 0.09981, 0.6462, 0.01989, 0.6401, 0.02594, 0.6401, 0.05228, 0.6462, 0.05232, 0.806, 0.02544, 0.806, 0.01989, 0.7736, 0.01989, 0.7778, 0.02544, 0.6495, 0.5344, 0.6447, 0.5392, 0.6447, 0.5674, 0.6495, 0.5674, 0.7624, 0.6722, 0.7624, 0.6661, 0.7294, 0.6661, 0.7339, 0.6722, 0.5846, 0.3721, 0.5845, 0.3982, 0.6581, 0.3982, 0.6581, 0.3978, 0.6583, 0.3725, 0.6261, 0.3723, 0.6169, 0.3722, 0.7439, 0.09446, 0.7103, 0.09446, 0.7178, 0.1045, 0.7439, 0.1045, 0.6581, 0.2915, 0.6529, 0.2966, 0.6529, 0.3251, 0.6581, 0.3252, 0.3195, 0.5937, 0.3196, 0.6, 0.3257, 0.6, 0.3257, 0.6061, 0.3319, 0.6061, 0.3319, 0.6125, 0.3367, 0.6125, 0.3367, 0.6194, 0.342, 0.6194, 0.342, 0.6309, 0.2684, 0.6309, 0.2683, 0.6194, 0.2736, 0.6194, 0.2736, 0.6125, 0.2784, 0.6125, 0.2784, 0.6061, 0.2845, 0.6061, 0.2845, 0.6, 0.2907, 0.6, 0.2906, 0.5936, 0.2998, 0.5936, 0.309, 0.5936, 0.3182, 0.5936, 0.3901, 0.6986, 0.3998, 0.6987, 0.3993, 0.6987, 0.3901, 0.6986, 0.3998, 0.6987, 0.4094, 0.6987, 0.4085, 0.6987, 0.3993, 0.6987, 0.3901, 0.6703, 0.3901, 0.6986, 0.3998, 0.6987, 0.3998, 0.6703, 0.3998, 0.6703, 0.3998, 0.6987, 0.4094, 0.6987, 0.4094, 0.6703, 0.1754, 0.6303, 0.1816, 0.6364, 0.1912, 0.6364, 0.1914, 0.6303, 0.1914, 0.6303, 0.1912, 0.6364, 0.2008, 0.6364, 0.2007, 0.6303, 0.7837, 0.9096, 0.7837, 0.904, 0.7741, 0.904, 0.7741, 0.9096, 0.1297, 0.6914, 0.1297, 0.6914, 0.1274, 0.6914, 0.1274, 0.6889, 0.1251, 0.6889, 0.1251, 0.6865, 0.1228, 0.6865, 0.1228, 0.6841, 0.1205, 0.6841, 0.1197, 0.6841, 0.1196, 0.6914, 0.2268, 0.5627, 0.2269, 0.5573, 0.2109, 0.5573, 0.2109, 0.5627, 0.9686, 0.2202, 0.9686, 0.2202, 0.9686, 0.2202, 0.9686, 0.2202, 0.5928, 0.01989, 0.5989, 0.02594, 0.6148, 0.02594, 0.6151, 0.01989, 0.6151, 0.01989, 0.6148, 0.02594, 0.6241, 0.02594, 0.6239, 0.01989, 0.8682, 0.7817, 0.8683, 0.7761, 0.8459, 0.7761, 0.8459, 0.7817, 0.5864, 0.5344, 0.5912, 0.5392, 0.6135, 0.5392, 0.6136, 0.5344, 0.6136, 0.5344, 0.6135, 0.5392, 0.6223, 0.5392, 0.6223, 0.5344, 0.8435, 0.4904, 0.8435, 0.4844, 0.8163, 0.4844, 0.8164, 0.4904, 0.5605, 0.2463, 0.5605, 0.2463, 0.5605, 0.2476, 0.5585, 0.2476, 0.5585, 0.2489, 0.5566, 0.2489, 0.5566, 0.2503, 0.5546, 0.2503, 0.5546, 0.2516, 0.5546, 0.2516, 0.5605, 0.2516, 0.5845, 0.2915, 0.5897, 0.2966, 0.6168, 0.2966, 0.6168, 0.2915, 0.6168, 0.2915, 0.6168, 0.2966, 0.6258, 0.2966, 0.6259, 0.2915, 0.751, 0.2202, 0.7186, 0.2202, 0.7187, 0.2303, 0.7509, 0.2303, 0.9498, 0.9539, 0.9498, 0.9539, 0.9485, 0.9539, 0.9485, 0.9523, 0.9471, 0.9523, 0.9471, 0.9508, 0.9458, 0.9508, 0.9458, 0.9493, 0.9444, 0.9493, 0.9442, 0.9493, 0.9442, 0.9539, 0.9237, 0.1737, 0.9293, 0.1737, 0.9293, 0.1735, 0.9293, 0.1722, 0.9274, 0.1722, 0.9274, 0.1709, 0.9256, 0.1709, 0.9256, 0.1695, 0.9237, 0.1695, 0.9237, 0.1682, 0.9237, 0.1682, 0.9121, 0.2968, 0.918, 0.2968, 0.918, 0.2968, 0.918, 0.2955, 0.916, 0.2955, 0.916, 0.2941, 0.9141, 0.2941, 0.9141, 0.2928, 0.9121, 0.2928, 0.9121, 0.2915, 0.9121, 0.2915, 0.901, 0.9572, 0.901, 0.9526, 0.9008, 0.9526, 0.8995, 0.9526, 0.8995, 0.9541, 0.8981, 0.9541, 0.8981, 0.9556, 0.8968, 0.9556, 0.8968, 0.9572, 0.8955, 0.9572, 0.8955, 0.9572, 0.2272, 0.9336, 0.2272, 0.9286, 0.2272, 0.9286, 0.2257, 0.9286, 0.2257, 0.9303, 0.2242, 0.9303, 0.2242, 0.9319, 0.2227, 0.9319, 0.2227, 0.9336, 0.2212, 0.9336, 0.2212, 0.9336, 0.2784, 0.91, 0.2783, 0.9028, 0.2775, 0.9028, 0.2752, 0.9028, 0.2752, 0.9052, 0.2729, 0.9052, 0.2729, 0.9076, 0.2706, 0.9076, 0.2706, 0.91, 0.2683, 0.91, 0.2683, 0.91, 0.9288, 0.2202, 0.9288, 0.2202, 0.9288, 0.2216, 0.927, 0.2216, 0.927, 0.2229, 0.9251, 0.2229, 0.9251, 0.2242, 0.9233, 0.2242, 0.9233, 0.2256, 0.9233, 0.2258, 0.9288, 0.2258, 0.9159, 0.8677, 0.9159, 0.8631, 0.907, 0.8631, 0.907, 0.8677, 0.8557, 0.9134, 0.8557, 0.9079, 0.8461, 0.9079, 0.8461, 0.9134, 0.969, 0.1682, 0.969, 0.1682, 0.969, 0.1682, 0.969, 0.1682, 0.6261, 0.3723, 0.6261, 0.365, 0.617, 0.365, 0.6169, 0.3722, 0.1754, 0.9733, 0.1754, 0.9733, 0.1754, 0.9733, 0.1754, 0.9733, 0.8549, 0.9548, 0.8549, 0.9545, 0.8461, 0.9545, 0.8461, 0.9548, 0.1814, 0.9336, 0.1814, 0.9336, 0.1799, 0.9336, 0.1799, 0.9319, 0.1784, 0.9319, 0.1784, 0.9303, 0.1769, 0.9303, 0.1769, 0.9286, 0.1754, 0.9286, 0.1754, 0.9286, 0.1754, 0.9336, 0.02953, 0.9315, 0.02953, 0.9313, 0.01989, 0.9313, 0.01989, 0.9315, 0.9044, 0.9128, 0.9044, 0.9079, 0.8955, 0.9079, 0.8955, 0.9128, 0.3459, 0.7296, 0.3455, 0.7237, 0.3369, 0.7237, 0.3366, 0.7296, 0.9732, 0.7202, 0.9732, 0.7202, 0.9646, 0.7202, 0.9646, 0.7202, 0.2212, 0.9733, 0.2212, 0.9733, 0.2212, 0.9733, 0.2212, 0.9733, 0.9173, 0.09446, 0.9173, 0.09677, 0.9264, 0.09677, 0.9263, 0.09446, 0.9187, 0.6099, 0.9187, 0.6075, 0.9097, 0.6075, 0.9097, 0.6099, 0.9136, 0.5344, 0.9137, 0.5367, 0.9228, 0.5367, 0.9227, 0.5344, 0.9171, 0.7785, 0.9171, 0.7761, 0.908, 0.7761, 0.9081, 0.7785, 0.9128, 0.365, 0.9128, 0.3673, 0.9219, 0.3673, 0.9219, 0.365, 0.917, 0.02233, 0.917, 0.01989, 0.9079, 0.01989, 0.9079, 0.02233, 0.3804, 0.9124, 0.3804, 0.9147, 0.3895, 0.9147, 0.3895, 0.9124, 0.3895, 0.9147, 0.3804, 0.9147, 0.3804, 0.9155, 0.3895, 0.9155, 0.9585, 0.6075, 0.9586, 0.609, 0.9673, 0.609, 0.9673, 0.6075, 0.953, 0.9095, 0.953, 0.9079, 0.9442, 0.9079, 0.9443, 0.9095, 0.08846, 0.9655, 0.08848, 0.967, 0.09729, 0.967, 0.09727, 0.9655, 0.9514, 0.4402, 0.9515, 0.4386, 0.9426, 0.4386, 0.9426, 0.4402, 0.9556, 0.8631, 0.9557, 0.8646, 0.9646, 0.8646, 0.9645, 0.8631, 0.783, 0.951, 0.783, 0.9494, 0.7741, 0.9494, 0.7741, 0.951, 0.9426, 0.4844, 0.9426, 0.4859, 0.9516, 0.4859, 0.9515, 0.4844, 0.4593, 0.9757, 0.4593, 0.9757, 0.4593, 0.9757, 0.4593, 0.9757, 0.9625, 0.5344, 0.9626, 0.5357, 0.9714, 0.5357, 0.9714, 0.5344, 0.9666, 0.293, 0.9666, 0.2915, 0.9578, 0.2915, 0.9578, 0.293, 0.01989, 0.9713, 0.0199, 0.9726, 0.02877, 0.9726, 0.02876, 0.9713, 0.9658, 0.7776, 0.9658, 0.7761, 0.9569, 0.7761, 0.9569, 0.7776, 0.9632, 0.8215, 0.9632, 0.8228, 0.972, 0.8228, 0.972, 0.8215, 0.9657, 0.02142, 0.9657, 0.01989, 0.9568, 0.01989, 0.9568, 0.02142, 0.8461, 0.9532, 0.8461, 0.9545, 0.8549, 0.9545, 0.8549, 0.9532, 0.2683, 0.9498, 0.2684, 0.9512, 0.2775, 0.9512, 0.2776, 0.9498, 0.4684, 0.9359, 0.4684, 0.934, 0.4593, 0.934, 0.4593, 0.9359, 0.3804, 0.9553, 0.3805, 0.9566, 0.3894, 0.9566, 0.3895, 0.9553, 0.9403, 0.6681, 0.9403, 0.6661, 0.9314, 0.6661, 0.9314, 0.6681, 0.9617, 0.365, 0.9618, 0.3663, 0.9706, 0.3663, 0.9707, 0.365, 0.3269, 0.95, 0.3269, 0.9481, 0.3182, 0.9481, 0.3182, 0.95, 0.9645, 0.7189, 0.9646, 0.7202, 0.9732, 0.7202, 0.9732, 0.7189, 0.6956, 0.9417, 0.6956, 0.943, 0.7053, 0.943, 0.7053, 0.9417, 0.9247, 0.7207, 0.9247, 0.7189, 0.9151, 0.7189, 0.9151, 0.7207, 0.5377, 0.9437, 0.5377, 0.945, 0.5473, 0.945, 0.5473, 0.9437, 0.9234, 0.8233, 0.9234, 0.8215, 0.9138, 0.8215, 0.9138, 0.8233, 0.614, 0.94, 0.614, 0.9413, 0.6237, 0.9413, 0.6237, 0.94, 0.09809, 0.9257, 0.09809, 0.9239, 0.08846, 0.9239, 0.08846, 0.9257, 0.0199, 0.93, 0.01989, 0.9313, 0.02953, 0.9313, 0.02953, 0.93, 0.9801, 0.6662, 0.9801, 0.6662, 0.9801, 0.6662, 0.9801, 0.6662, 0.5884, 0.4481, 0.5884, 0.4604, 0.5884, 0.4727, 0.5884, 0.485, 0.5512, 0.485, 0.5512, 0.4727, 0.5512, 0.4604, 0.5512, 0.4481, 0.7325, 0.7363, 0.7202, 0.7363, 0.7202, 0.7266, 0.7325, 0.7266, 0.7227, 0.3829, 0.7104, 0.3829, 0.7104, 0.3728, 0.7227, 0.3728, 0.735, 0.3829, 0.7227, 0.3829, 0.7227, 0.3728, 0.735, 0.3728, 0.7104, 0.3829, 0.6981, 0.3829, 0.6981, 0.3728, 0.7104, 0.3728, 0.7079, 0.7363, 0.6956, 0.7363, 0.6956, 0.7266, 0.7079, 0.7266, 0.7305, 0.6254, 0.6934, 0.6254, 0.6933, 0.6153, 0.7305, 0.6153, 0.7351, 0.3093, 0.6979, 0.3093, 0.698, 0.2993, 0.7351, 0.2993])
me_cube_016.update()

# ---- objects
ob_cube_001 = bpy.data.objects.new('Cube.001', me_cube_016)

# ---- transforms, parenting, visibility, modifiers, constraints
ob_cube_001.location = (0.0, -45.73, 34.87)
ob_cube_001.rotation_euler = (0.019, -0.0, 0.0)
ob_cube_001.scale = (4.983, 4.942, 4.773)

# ---- collection membership
col_collection.objects.link(ob_cube_001)

# ---- scene / render settings (as saved in the file)
scene.frame_start = 1; scene.frame_end = 250; scene.frame_set(1)
scene.render.engine = 'BLENDER_EEVEE_NEXT'
scene.cycles.sampling_pattern = 'TABULATED_SOBOL'
scene.eevee.ray_tracing_options.trace_max_roughness = 0.0
bpy.context.view_layer.update()

# ---- added for rendering (the .blend has no active camera and no usable light): camera, sun
cam_auto = bpy.data.cameras.new('AutoCamera')
cam_auto.lens = 50.0
cam_auto.sensor_width = 36.0
cam_auto.clip_end = 3296.56
ob_auto_camera = bpy.data.objects.new('AutoCamera', cam_auto)
scene.collection.objects.link(ob_auto_camera)
ob_auto_camera.location = (187.839, -241.166, 187.143)
ob_auto_camera.rotation_euler = (1.09748, -7.21219e-08, 0.694738)
scene.camera = ob_auto_camera
light_auto_sun = bpy.data.lights.new('AutoSun', 'SUN')
light_auto_sun.energy = 3.0
light_auto_sun.angle = 0.0523599
ob_auto_sun = bpy.data.objects.new('AutoSun', light_auto_sun)
scene.collection.objects.link(ob_auto_sun)
ob_auto_sun.rotation_euler = (0.872665, 0.174533, 0.523599)
bpy.context.view_layer.update()
